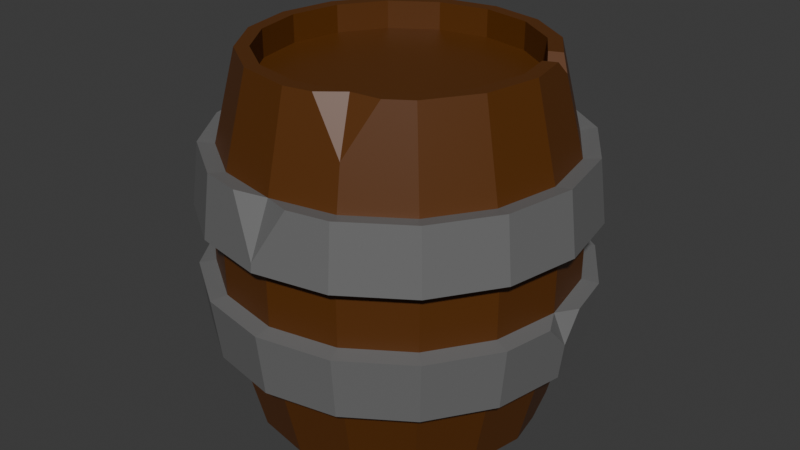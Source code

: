 # Source: barrel.blend  (saved by Blender 4.3.34; exported with 4.5.12 LTS)
import bpy
from mathutils import Matrix  # noqa: F401  (used for matrix-valued properties, if any)

bpy.ops.wm.read_factory_settings(use_empty=True)
scene = bpy.context.scene
scene.name = 'Scene'

# ---- collections
col_collection = bpy.data.collections.new('Collection'); scene.collection.children.link(col_collection)

# ---- materials (node trees are filled in below, after node groups)
mat_metal_003 = bpy.data.materials.new('metal.003')
mat_metal_003.alpha_threshold = 0.0
mat_metal_003.roughness = 0.5
mat_metal_003.line_color = (0.0, 0.0, 0.0, 1.0)
mat_material_003 = bpy.data.materials.new('Material.003')

# ---- material node trees
mat_metal_003.use_nodes = True; mat_metal_003.node_tree.nodes.clear()
_N = mat_metal_003.node_tree.nodes; _L = mat_metal_003.node_tree.links
n0 = _N.new('ShaderNodeOutputMaterial'); n0.name = 'Material Output'; n0.location = (300, 300)
n1 = _N.new('ShaderNodeBsdfPrincipled'); n1.name = 'Principled BSDF'; n1.location = (10, 300)
n1.inputs[0].default_value = (0.1552, 0.1552, 0.1552, 1.0)
n1.inputs[3].default_value = 1.45
_L.new(n1.outputs[0], n0.inputs[0])
n0.is_active_output = True
mat_material_003.use_nodes = True; mat_material_003.node_tree.nodes.clear()
_N = mat_material_003.node_tree.nodes; _L = mat_material_003.node_tree.links
n0 = _N.new('ShaderNodeBsdfPrincipled'); n0.name = 'Principled BSDF'; n0.location = (10, 300)
n0.inputs[0].default_value = (0.1022, 0.03071, 0.001518, 1.0)
n1 = _N.new('ShaderNodeOutputMaterial'); n1.name = 'Material Output'; n1.location = (300, 300)
_L.new(n0.outputs[0], n1.inputs[0])
n1.is_active_output = True

# ---- world
world_world = bpy.data.worlds.new('World'); scene.world = world_world
world_world.use_nodes = True; world_world.node_tree.nodes.clear()
_N = world_world.node_tree.nodes; _L = world_world.node_tree.links
n0 = _N.new('ShaderNodeOutputWorld'); n0.name = 'World Output'; n0.location = (300, 300)
n1 = _N.new('ShaderNodeBackground'); n1.name = 'Background'; n1.location = (10, 300)
n1.inputs[0].default_value = (0.05088, 0.05088, 0.05088, 1.0)
_L.new(n1.outputs[0], n0.inputs[0])
n0.is_active_output = True
world_world.color = (0.05088, 0.05088, 0.05088)
world_world.sun_shadow_jitter_overblur = 0.0

# ---- meshes
me_cylinder_002 = bpy.data.meshes.new('Cylinder.002')
me_cylinder_002.from_pydata([(-0.02319, 0.9053, -0.9945), (-0.02319, 0.9053, 1.174), (0.323, 0.8364, -1.133), (0.323, 0.8364, 1.174), (0.6165, 0.6403, -1.133), (0.6165, 0.6403, 1.174), (0.8125, 0.3469, -1.133), (0.8814, 0.0007019, -1.133), (0.8814, 0.0007019, 1.174), (0.8125, -0.3455, -1.133), (0.8125, -0.3455, 1.174), (0.6165, -0.6389, -1.133), (0.6165, -0.6389, 1.174), (0.323, -0.835, -1.133), (0.323, -0.835, 1.174), (-0.02319, -0.9039, -1.133), (-0.02319, -0.9039, 1.174), (-0.3694, -0.835, -1.133), (-0.3694, -0.835, 1.174), (-0.6628, -0.6389, -1.026), (-0.6628, -0.6389, 1.174), (-0.8589, -0.3455, -1.133), (-0.8589, -0.3455, 1.174), (-0.9278, 0.0007019, -1.133), (-0.9278, 0.0007019, 1.174), (-0.8589, 0.3469, -1.133), (-0.8589, 0.3469, 1.174), (-0.6628, 0.6403, -1.133), (-0.6628, 0.6403, 1.174), (-0.3694, 0.8364, -1.133), (-0.3694, 0.8364, 1.174), (-0.5079, -1.169, 0.6146), (-0.5278, -1.218, 0.2191), (-0.5278, -1.218, -0.1776), (-0.5079, -1.169, -0.5731), (-0.9188, -0.8949, 0.6146), (-0.9556, -0.9317, 0.2191), (-0.9556, -0.9317, -0.1776), (-0.9188, -0.8949, -0.5731), (-1.193, -0.484, 0.6146), (-1.241, -0.5039, 0.2191), (-1.241, -0.5039, -0.1776), (-1.193, -0.484, -0.5731), (-1.29, 0.0007019, 0.6146), (-1.342, 0.0007019, 0.2191), (-1.342, 0.0007019, -0.1776), (-1.29, 0.0007019, -0.5731), (-1.193, 0.4854, 0.6146), (-1.241, 0.5053, 0.2191), (-1.241, 0.5053, -0.1776), (-1.193, 0.4854, -0.5731), (-0.9188, 0.8963, 0.6146), (-0.9556, 0.9331, 0.2191), (-0.9556, 0.9331, -0.1776), (-0.02319, 1.319, 0.2191), (-0.02319, 1.267, 0.6146), (-0.5079, 1.171, 0.6146), (-0.5278, 1.219, 0.2191), (-0.02319, 1.267, -0.5731), (-0.02319, 1.319, -0.1776), (-0.5278, 1.219, -0.1776), (-0.5079, 1.171, -0.5731), (-0.02319, 1.206, -0.1627), (-0.02319, 1.154, -0.5583), (-0.02319, 1.154, 0.5998), (-0.02319, 1.206, 0.2042), (0.4382, 1.115, 0.2042), (0.4183, 1.067, 0.5998), (0.4183, 1.067, -0.5583), (0.4382, 1.115, -0.1627), (0.8294, 0.8533, 0.2042), (0.7926, 0.8165, 0.5998), (0.7926, 0.8165, -0.5583), (0.8294, 0.8533, -0.1627), (1.091, 0.4621, 0.2042), (1.043, 0.4422, 0.5998), (1.043, 0.4422, -0.5583), (1.091, 0.4621, -0.1627), (1.183, 0.0007019, 0.2042), (1.131, 0.0007019, 0.5998), (1.131, 0.0007019, -0.5583), (1.183, 0.0007019, -0.1627), (1.091, -0.4607, 0.2042), (1.043, -0.4408, 0.5998), (1.043, -0.4408, -0.5583), (1.091, -0.4607, -0.1627), (0.8294, -0.8519, 0.2042), (0.7926, -0.8151, 0.5998), (0.7926, -0.8151, -0.5583), (0.8294, -0.8519, -0.1627), (0.4382, -1.113, 0.2042), (0.4183, -1.065, 0.5998), (0.4183, -1.065, -0.5583), (0.4382, -1.113, -0.1627), (-0.02319, -1.205, 0.2042), (-0.02319, -1.153, 0.5998), (-0.02319, -1.153, -0.5583), (-0.02319, -1.205, -0.1627), (-0.4846, -1.113, 0.2042), (-0.4647, -1.065, 0.5998), (-0.4647, -1.065, -0.5583), (-0.4846, -1.113, -0.1627), (-0.8758, -0.8519, 0.2042), (-0.839, -0.8151, 0.5998), (-0.839, -0.8151, -0.5583), (-0.8758, -0.8519, -0.1627), (-1.137, -0.4607, 0.2042), (-1.089, -0.4408, 0.5998), (-1.089, -0.4408, -0.5583), (-1.137, -0.4607, -0.1627), (-1.229, 0.0007019, 0.2042), (-1.177, 0.0007019, 0.5998), (-1.177, 0.0007019, -0.5583), (-1.229, 0.0007019, -0.1627), (-1.137, 0.4621, 0.2042), (-1.089, 0.4422, 0.5998), (-1.089, 0.4422, -0.5583), (-1.137, 0.4621, -0.1627), (-0.8758, 0.8533, 0.2042), (-0.839, 0.8165, 0.5998), (-0.839, 0.8165, -0.5583), (-0.8758, 0.8533, -0.1627), (-0.4846, 1.115, 0.2042), (-0.4647, 1.067, 0.5998), (-0.4647, 1.067, -0.5583), (-0.4846, 1.115, -0.1627), (-0.02319, -1.266, -0.5731), (-0.02319, -1.318, -0.1776), (-0.02319, -1.318, 0.2191), (0.4615, -1.169, -0.5731), (0.4814, -1.218, -0.1776), (0.4814, -1.218, 0.2191), (0.4615, -1.169, 0.6146), (0.8724, -0.8949, -0.5731), (0.9092, -0.9317, -0.1776), (0.9092, -0.9317, 0.2191), (0.8724, -0.8949, 0.6146), (1.147, -0.484, -0.5731), (1.195, -0.5039, -0.1776), (1.195, -0.5039, 0.2191), (1.147, -0.484, 0.6146), (1.243, 0.0007019, -0.5731), (1.295, 0.0007019, 0.2191), (1.243, 0.0007019, 0.6146), (1.147, 0.4854, -0.5731), (1.195, 0.5053, -0.1776), (1.195, 0.5053, 0.2191), (1.147, 0.4854, 0.6146), (0.8724, 0.8963, -0.5731), (0.9092, 0.9331, -0.1776), (0.9092, 0.9331, 0.2191), (0.8724, 0.8963, 0.6146), (0.4615, 1.171, -0.5731), (0.4814, 1.219, -0.1776), (0.4814, 1.219, 0.2191), (0.4615, 1.171, 0.6146), (-0.02319, 1.036, -0.9992), (0.3595, 0.9246, -1.133), (0.3595, 0.9246, 1.174), (-0.02319, 1.001, 1.174), (0.6839, 0.7078, -1.133), (0.6839, 0.7078, 1.174), (0.9768, 0.0007019, -1.133), (0.9768, 0.0007019, 1.174), (0.9007, -0.382, -1.133), (0.9007, -0.382, 1.174), (0.6839, -0.7064, -1.133), (0.6839, -0.7064, 1.174), (0.3595, -0.9232, -1.133), (-0.02319, -0.9993, -1.133), (-0.02319, -0.9993, 1.174), (-0.4059, -0.9232, -1.133), (-0.4059, -0.9232, 1.174), (-0.7498, -0.7259, -1.03), (-0.7303, -0.7064, 1.174), (-0.9471, -0.382, -1.133), (-0.9471, -0.382, 1.174), (-1.023, 0.0007019, -1.133), (-1.023, 0.0007019, 1.174), (-0.9471, 0.3834, -1.133), (-0.9471, 0.3834, 1.174), (-0.7303, 0.7078, -1.133), (-0.7303, 0.7078, 1.174), (-0.4059, 0.9246, -1.133), (-0.4059, 0.9246, 1.174), (-0.02319, 0.9053, -0.9557), (0.323, 0.8364, -0.9557), (0.323, 0.8364, 0.9972), (-0.02319, 0.9053, 0.9972), (0.6165, 0.6403, -0.9557), (0.6165, 0.6403, 0.9972), (0.8125, 0.3469, -0.9557), (0.8125, 0.3469, 0.9972), (0.8814, 0.0007019, -0.9557), (0.8814, 0.0007019, 0.9972), (0.8125, -0.3455, -0.9557), (0.8125, -0.3455, 0.9972), (0.6165, -0.6389, -0.9557), (0.6165, -0.6389, 0.9972), (0.323, -0.835, -0.9557), (0.323, -0.835, 0.9972), (-0.02319, -0.9039, -0.9557), (-0.02319, -0.9039, 0.9972), (-0.3694, -0.835, -0.9557), (-0.3694, -0.835, 0.9972), (-0.6628, -0.6389, -0.9557), (-0.6628, -0.6389, 0.9972), (-0.8589, -0.3455, -0.9557), (-0.8589, -0.3455, 0.9972), (-0.9278, 0.0007019, -0.9557), (-0.9278, 0.0007019, 0.9972), (-0.8589, 0.3469, -0.9557), (-0.8589, 0.3469, 0.9972), (-0.6628, 0.6403, -0.9557), (-0.6628, 0.6403, 0.9972), (-0.3694, 0.8364, -0.9557), (-0.3694, 0.8364, 0.9972), (0.323, -0.8351, 1.174), (0.1655, -0.9618, 1.174), (0.3915, -1.0, 0.8617), (0.524, -0.8133, 1.174), (0.831, 0.2542, 1.174), (0.7601, 0.4254, 1.174), (0.8125, 0.3469, 1.082), (0.8482, 0.4619, 1.174), (0.9191, 0.2907, 1.174), (0.9228, 0.3926, 1.085), (-0.02319, -1.153, 0.5998), (-0.2296, -1.225, 0.6146), (-0.02319, -1.311, 0.2746), (0.1832, -1.225, 0.6146), (0.8289, 0.4908, -1.133), (0.9315, 0.3962, -1.008), (0.9259, 0.2567, -1.133), (0.8126, 0.3469, -1.133), (-0.1615, 0.8778, -1.133), (0.1151, 0.8778, -1.133), (0.1151, 0.9732, -1.133), (-0.1615, 0.9732, -1.133), (-0.5725, -0.6993, -1.133), (-0.7232, -0.5486, -1.133), (-0.7907, -0.616, -1.133), (-0.6399, -0.7668, -1.133), (1.183, 0.0007019, -0.1627), (1.263, -0.1617, -0.1776), (1.274, 0.0007019, -0.3417), (1.263, 0.1631, -0.1776), (-1.129, 0.5815, -0.5731), (-0.9537, 0.9312, -0.1977), (-0.604, 1.107, -0.5731), (-0.8391, 0.8166, -0.5583)], [], [(67, 158, 161, 71), (69, 66, 70, 73), (73, 70, 74, 77), (77, 74, 78, 81), (81, 78, 82, 85), (85, 82, 86, 89), (89, 86, 90, 93), (93, 90, 94, 97), (97, 94, 98, 101), (101, 98, 102, 105), (105, 102, 106, 109), (109, 106, 110, 113), (113, 110, 114, 117), (117, 114, 118, 121), (235, 29, 183, 238), (121, 118, 122, 125), (64, 159, 158, 67), (14, 12, 198, 200), (62, 65, 66, 69), (123, 184, 159, 64), (60, 59, 58, 61), (181, 120, 124, 183), (119, 182, 184, 123), (179, 116, 120, 181), (115, 180, 182, 119), (177, 112, 116, 179), (111, 178, 180, 115), (175, 108, 112, 177), (107, 176, 178, 111), (103, 174, 176, 107), (241, 173, 104, 108, 175), (99, 172, 174, 103), (169, 96, 100, 171), (95, 170, 172, 99), (168, 92, 96, 169), (87, 167, 220, 219, 91), (166, 88, 92, 168), (14, 16, 170, 218, 217), (164, 84, 88, 166), (83, 165, 167, 87), (162, 80, 84, 164), (79, 163, 165, 83), (231, 232, 234), (7, 6, 234, 233, 162), (75, 226, 225, 163, 79), (157, 68, 72, 160), (125, 122, 65, 62), (96, 92, 129, 126), (75, 79, 143, 147), (114, 110, 44, 48), (93, 97, 127, 130), (111, 115, 47, 43), (80, 76, 144, 141), (98, 94, 128, 32), (245, 244, 138, 137, 141), (116, 112, 46, 50), (230, 227, 229), (113, 117, 49, 45), (82, 78, 142, 139), (100, 96, 126, 34), (79, 83, 140, 143), (118, 114, 48, 52), (97, 101, 33, 127), (115, 119, 51, 47), (84, 80, 141, 137), (102, 98, 32, 36), (77, 81, 243, 246, 145), (66, 65, 54, 154), (247, 248, 250), (99, 103, 35, 31), (64, 67, 155, 55), (117, 121, 53, 49), (86, 82, 139, 135), (68, 63, 58, 152), (104, 100, 34, 38), (83, 87, 136, 140), (62, 69, 153, 59), (122, 118, 52, 57), (101, 105, 37, 33), (183, 124, 63, 156, 238), (56, 55, 54, 57), (124, 120, 250, 249, 61), (51, 56, 57, 52), (53, 60, 61, 249, 248), (47, 51, 52, 48), (45, 49, 50, 46), (43, 47, 48, 44), (41, 45, 46, 42), (39, 43, 44, 40), (37, 41, 42, 38), (35, 39, 40, 36), (33, 37, 38, 34), (31, 35, 36, 32), (127, 33, 34, 126), (95, 99, 31, 228, 227), (130, 127, 126, 129), (229, 228, 31, 32, 128), (134, 130, 129, 133), (136, 132, 131, 135), (138, 134, 133, 137), (140, 136, 135, 139), (246, 243, 245), (143, 140, 139, 142), (81, 85, 138, 244, 243), (147, 143, 142, 146), (149, 145, 144, 148), (151, 147, 146, 150), (153, 149, 148, 152), (155, 151, 150, 154), (59, 153, 152, 58), (55, 155, 154, 54), (78, 74, 146, 142), (109, 113, 45, 41), (125, 62, 59, 60), (132, 230, 229, 128, 131), (112, 108, 42, 46), (73, 77, 145, 149), (94, 90, 131, 128), (63, 124, 61, 58), (76, 72, 148, 144), (107, 111, 43, 39), (89, 93, 130, 134), (110, 106, 40, 44), (123, 64, 55, 56), (71, 75, 147, 151), (92, 88, 133, 129), (74, 70, 150, 146), (105, 109, 41, 37), (65, 122, 57, 54), (87, 91, 132, 136), (108, 104, 38, 42), (69, 73, 149, 153), (90, 86, 135, 131), (121, 125, 60, 53), (72, 68, 152, 148), (103, 107, 39, 35), (120, 116, 50, 247, 250), (85, 89, 134, 138), (106, 102, 36, 40), (67, 71, 151, 155), (88, 84, 137, 133), (119, 123, 56, 51), (70, 66, 154, 150), (29, 235, 0, 185, 215), (1, 3, 158, 159), (4, 2, 157, 160), (3, 5, 161, 158), (160, 72, 76, 232, 231), (8, 221, 223, 192, 194), (233, 232, 76, 80, 162), (5, 222, 224, 161), (9, 7, 162, 164), (8, 10, 165, 163), (11, 9, 164, 166), (10, 12, 167, 165), (13, 11, 166, 168), (91, 219, 218, 170, 95), (15, 13, 168, 169), (220, 217, 219), (17, 15, 169, 171), (16, 18, 172, 170), (19, 240, 21, 207, 205), (18, 20, 174, 172), (171, 100, 104, 173, 242), (20, 22, 176, 174), (23, 21, 175, 177), (22, 24, 178, 176), (25, 23, 177, 179), (24, 26, 180, 178), (27, 25, 179, 181), (26, 28, 182, 180), (29, 27, 181, 183), (28, 30, 184, 182), (237, 156, 63, 68, 157), (30, 1, 159, 184), (187, 188, 216, 214, 212, 210, 208, 206, 204, 202, 200, 198, 196, 194, 192, 190), (185, 186, 189, 191, 193, 195, 197, 199, 201, 203, 205, 207, 209, 211, 213, 215), (28, 26, 212, 214), (13, 15, 201, 199), (3, 1, 188, 187), (27, 29, 215, 213), (16, 14, 200, 202), (2, 4, 189, 186), (30, 28, 214, 216), (15, 17, 203, 201), (5, 3, 187, 190), (0, 236, 2, 186, 185), (18, 16, 202, 204), (4, 6, 191, 189), (1, 30, 216, 188), (239, 17, 171, 242), (221, 8, 163, 225), (20, 18, 204, 206), (6, 7, 193, 191), (21, 240, 241, 175), (71, 161, 224, 226, 75), (22, 20, 206, 208), (7, 9, 195, 193), (21, 23, 209, 207), (10, 8, 194, 196), (24, 22, 208, 210), (9, 11, 197, 195), (23, 25, 211, 209), (12, 10, 196, 198), (26, 24, 210, 212), (11, 13, 199, 197), (25, 27, 213, 211), (217, 218, 219), (12, 14, 217, 220, 167), (222, 223, 226, 224), (223, 221, 225, 226), (223, 222, 5, 190, 192), (227, 228, 229), (91, 95, 227, 230, 132), (232, 233, 234), (6, 4, 160, 231, 234), (0, 156, 237, 236), (2, 236, 237, 157), (235, 238, 156, 0), (173, 19, 239, 242), (17, 239, 19, 205, 203), (241, 240, 19, 173), (243, 244, 245), (145, 246, 245, 141, 144), (248, 249, 250), (49, 53, 248, 247, 50)])
me_cylinder_002.polygons.foreach_set('material_index', [1, 1, 1, 1, 1, 1, 1, 1, 1, 1, 1, 1, 1, 1, 1, 1, 1, 1, 1, 1, 0, 1, 1, 1, 1, 1, 1, 1, 1, 1, 1, 1, 1, 1, 1, 1, 1, 1, 1, 1, 1, 1, 1, 1, 1, 1, 1, 0, 0, 0, 0, 0, 0, 0, 0, 0, 0, 0, 0, 0, 0, 0, 0, 0, 0, 0, 0, 0, 0, 0, 0, 0, 0, 0, 0, 0, 0, 0, 0, 1, 0, 0, 0, 0, 0, 0, 0, 0, 0, 0, 0, 0, 0, 0, 0, 0, 0, 0, 0, 0, 0, 0, 0, 0, 0, 0, 0, 0, 0, 0, 0, 0, 0, 0, 0, 0, 0, 0, 0, 0, 0, 0, 0, 0, 0, 0, 0, 0, 0, 0, 0, 0, 0, 0, 0, 0, 0, 0, 0, 0, 0, 0, 0, 1, 1, 1, 1, 1, 1, 1, 1, 1, 1, 1, 1, 1, 1, 1, 1, 1, 1, 1, 1, 1, 1, 1, 1, 1, 1, 1, 1, 1, 1, 1, 1, 1, 1, 1, 1, 1, 1, 1, 1, 1, 1, 1, 1, 1, 1, 1, 1, 1, 1, 1, 1, 1, 1, 1, 1, 1, 1, 1, 1, 1, 1, 1, 1, 1, 1, 1, 1, 1, 0, 0, 1, 1, 1, 1, 1, 1, 1, 1, 0, 0, 0, 0])
_uv = me_cylinder_002.uv_layers.new(name='UVMap')
_uv.uv.foreach_set('vector', [0.9375, 0.8755, 0.9375, 1.0, 0.875, 1.0, 0.875, 0.8755, 0.9375, 0.7102, 0.9375, 0.7898, 0.875, 0.7898, 0.875, 0.7102, 0.875, 0.7102, 0.875, 0.7898, 0.8125, 0.7898, 0.8125, 0.7102, 0.8125, 0.7102, 0.8125, 0.7898, 0.75, 0.7898, 0.75, 0.7102, 0.75, 0.7102, 0.75, 0.7898, 0.6875, 0.7898, 0.6875, 0.7102, 0.6875, 0.7102, 0.6875, 0.7898, 0.625, 0.7898, 0.625, 0.7102, 0.625, 0.7102, 0.625, 0.7898, 0.5625, 0.7898, 0.5625, 0.7102, 0.5625, 0.7102, 0.5625, 0.7898, 0.5, 0.7898, 0.5, 0.7102, 0.5, 0.7102, 0.5, 0.7898, 0.4375, 0.7898, 0.4375, 0.7102, 0.4375, 0.7102, 0.4375, 0.7898, 0.375, 0.7898, 0.375, 0.7102, 0.375, 0.7102, 0.375, 0.7898, 0.3125, 0.7898, 0.3125, 0.7102, 0.3125, 0.7102, 0.3125, 0.7898, 0.25, 0.7898, 0.25, 0.7102, 0.25, 0.7102, 0.25, 0.7898, 0.1875, 0.7898, 0.1875, 0.7102, 0.1875, 0.7102, 0.1875, 0.7898, 0.125, 0.7898, 0.125, 0.7102, 0.7168, 0.4605, 0.6669, 0.4506, 0.6582, 0.4717, 0.7168, 0.4834, 0.125, 0.7102, 0.125, 0.7898, 0.0625, 0.7898, 0.0625, 0.7102, 1.0, 0.8755, 1.0, 1.0, 0.9375, 1.0, 0.9375, 0.8755, 0.3331, 0.04942, 0.4035, 0.09648, 0.4035, 0.09648, 0.3331, 0.04942, 1.0, 0.7102, 1.0, 0.7898, 0.9375, 0.7898, 0.9375, 0.7102, 0.0625, 0.8755, 0.0625, 1.0, 0.0, 1.0, 0.0, 0.8755, 0.0625, 0.7102, 0.0, 0.7102, 0.0, 0.6245, 0.0625, 0.6245, 0.125, 0.5, 0.125, 0.6245, 0.0625, 0.6245, 0.0625, 0.5, 0.125, 0.8755, 0.125, 1.0, 0.0625, 1.0, 0.0625, 0.8755, 0.1875, 0.5, 0.1875, 0.6245, 0.125, 0.6245, 0.125, 0.5, 0.1875, 0.8755, 0.1875, 1.0, 0.125, 1.0, 0.125, 0.8755, 0.25, 0.5, 0.25, 0.6245, 0.1875, 0.6245, 0.1875, 0.5, 0.25, 0.8755, 0.25, 1.0, 0.1875, 1.0, 0.1875, 0.8755, 0.3125, 0.5, 0.3125, 0.6245, 0.25, 0.6245, 0.25, 0.5, 0.3125, 0.8755, 0.3125, 1.0, 0.25, 1.0, 0.25, 0.8755, 0.375, 0.8755, 0.375, 1.0, 0.3125, 1.0, 0.3125, 0.8755, 0.3576, 0.5, 0.375, 0.5223, 0.375, 0.6245, 0.3125, 0.6245, 0.3125, 0.5, 0.4375, 0.8755, 0.4375, 1.0, 0.375, 1.0, 0.375, 0.8755, 0.5, 0.5, 0.5, 0.6245, 0.4375, 0.6245, 0.4375, 0.5, 0.5, 0.8755, 0.5, 1.0, 0.4375, 1.0, 0.4375, 0.8755, 0.5625, 0.5, 0.5625, 0.6245, 0.5, 0.6245, 0.5, 0.5, 0.625, 0.8755, 0.625, 1.0, 0.5942, 1.0, 0.5625, 0.9322, 0.5625, 0.8755, 0.625, 0.5, 0.625, 0.6245, 0.5625, 0.6245, 0.5625, 0.5, 0.3331, 0.04942, 0.25, 0.0329, 0.25, 0.01, 0.2953, 0.01901, 0.3331, 0.04941, 0.6875, 0.5, 0.6875, 0.6245, 0.625, 0.6245, 0.625, 0.5, 0.6875, 0.8755, 0.6875, 1.0, 0.625, 1.0, 0.625, 0.8755, 0.75, 0.5, 0.75, 0.6245, 0.6875, 0.6245, 0.6875, 0.5, 0.75, 0.8755, 0.75, 1.0, 0.6875, 1.0, 0.6875, 0.8755, 0.9545, 0.3676, 0.8125, 0.527, 0.9506, 0.3331, 0.9671, 0.25, 0.9506, 0.3331, 0.9506, 0.3331, 0.9778, 0.3114, 0.99, 0.25, 0.8125, 0.8755, 0.8125, 0.9806, 0.7974, 1.0, 0.75, 1.0, 0.75, 0.8755, 0.9375, 0.5, 0.9375, 0.6245, 0.875, 0.6245, 0.875, 0.5, 0.0625, 0.7102, 0.0625, 0.7898, 0.0, 0.7898, 0.0, 0.7102, 0.5, 0.6245, 0.5625, 0.6245, 0.5625, 0.6245, 0.5, 0.6245, 0.8125, 0.8755, 0.75, 0.8755, 0.75, 0.8755, 0.8125, 0.8755, 0.1875, 0.7898, 0.25, 0.7898, 0.25, 0.7898, 0.1875, 0.7898, 0.5625, 0.7102, 0.5, 0.7102, 0.5, 0.7102, 0.5625, 0.7102, 0.25, 0.8755, 0.1875, 0.8755, 0.1875, 0.8755, 0.25, 0.8755, 0.75, 0.6245, 0.8125, 0.6245, 0.8125, 0.6245, 0.75, 0.6245, 0.4375, 0.7898, 0.5, 0.7898, 0.5, 0.7898, 0.4375, 0.7898, 0.75, 0.6747, 0.7299, 0.7102, 0.6875, 0.7102, 0.6875, 0.6245, 0.75, 0.6245, 0.1875, 0.6245, 0.25, 0.6245, 0.25, 0.6245, 0.1875, 0.6245, 0.5266, 0.8755, 0.5, 0.8755, 0.5, 0.8018, 0.25, 0.7102, 0.1875, 0.7102, 0.1875, 0.7102, 0.25, 0.7102, 0.6875, 0.7898, 0.75, 0.7898, 0.75, 0.7898, 0.6875, 0.7898, 0.4375, 0.6245, 0.5, 0.6245, 0.5, 0.6245, 0.4375, 0.6245, 0.75, 0.8755, 0.6875, 0.8755, 0.6875, 0.8755, 0.75, 0.8755, 0.125, 0.7898, 0.1875, 0.7898, 0.1875, 0.7898, 0.125, 0.7898, 0.5, 0.7102, 0.4375, 0.7102, 0.4375, 0.7102, 0.5, 0.7102, 0.1875, 0.8755, 0.125, 0.8755, 0.125, 0.8755, 0.1875, 0.8755, 0.6875, 0.6245, 0.75, 0.6245, 0.75, 0.6245, 0.6875, 0.6245, 0.375, 0.7898, 0.4375, 0.7898, 0.4375, 0.7898, 0.375, 0.7898, 0.8125, 0.7102, 0.75, 0.7102, 0.75, 0.7102, 0.7701, 0.7102, 0.8125, 0.7102, 0.9375, 0.7898, 1.0, 0.7898, 1.0, 0.7898, 0.9375, 0.7898, 0.1729, 0.6245, 0.125, 0.7059, 0.125, 0.6245, 0.4375, 0.8755, 0.375, 0.8755, 0.375, 0.8755, 0.4375, 0.8755, 1.0, 0.8755, 0.9375, 0.8755, 0.9375, 0.8755, 1.0, 0.8755, 0.1875, 0.7102, 0.125, 0.7102, 0.125, 0.7102, 0.1875, 0.7102, 0.625, 0.7898, 0.6875, 0.7898, 0.6875, 0.7898, 0.625, 0.7898, 0.9375, 0.6245, 1.0, 0.6245, 1.0, 0.6245, 0.9375, 0.6245, 0.375, 0.6245, 0.4375, 0.6245, 0.4375, 0.6245, 0.375, 0.6245, 0.6875, 0.8755, 0.625, 0.8755, 0.625, 0.8755, 0.6875, 0.8755, 1.0, 0.7102, 0.9375, 0.7102, 0.9375, 0.7102, 1.0, 0.7102, 0.0625, 0.7898, 0.125, 0.7898, 0.125, 0.7898, 0.0625, 0.7898, 0.4375, 0.7102, 0.375, 0.7102, 0.375, 0.7102, 0.4375, 0.7102, 0.0625, 0.5, 0.0625, 0.6245, 0.0, 0.6245, 0.0, 0.529, 0.02259, 0.5, 0.0625, 0.8755, 0.0, 0.8755, 0.0, 0.7898, 0.0625, 0.7898, 0.0625, 0.6245, 0.125, 0.6245, 0.125, 0.6245, 0.07711, 0.6245, 0.0625, 0.6245, 0.125, 0.8755, 0.0625, 0.8755, 0.0625, 0.7898, 0.125, 0.7898, 0.125, 0.7102, 0.0625, 0.7102, 0.0625, 0.6245, 0.07711, 0.6245, 0.125, 0.7059, 0.1875, 0.8755, 0.125, 0.8755, 0.125, 0.7898, 0.1875, 0.7898, 0.25, 0.7102, 0.1875, 0.7102, 0.1875, 0.6245, 0.25, 0.6245, 0.25, 0.8755, 0.1875, 0.8755, 0.1875, 0.7898, 0.25, 0.7898, 0.3125, 0.7102, 0.25, 0.7102, 0.25, 0.6245, 0.3125, 0.6245, 0.3125, 0.8755, 0.25, 0.8755, 0.25, 0.7898, 0.3125, 0.7898, 0.375, 0.7102, 0.3125, 0.7102, 0.3125, 0.6245, 0.375, 0.6245, 0.375, 0.8755, 0.3125, 0.8755, 0.3125, 0.7898, 0.375, 0.7898, 0.4375, 0.7102, 0.375, 0.7102, 0.375, 0.6245, 0.4375, 0.6245, 0.4375, 0.8755, 0.375, 0.8755, 0.375, 0.7898, 0.4375, 0.7898, 0.5, 0.7102, 0.4375, 0.7102, 0.4375, 0.6245, 0.5, 0.6245, 0.5, 0.8755, 0.4375, 0.8755, 0.4375, 0.8755, 0.4734, 0.8755, 0.5, 0.8755, 0.5625, 0.7102, 0.5, 0.7102, 0.5, 0.6245, 0.5625, 0.6245, 0.5, 0.8018, 0.4734, 0.8755, 0.4375, 0.8755, 0.4375, 0.7898, 0.5, 0.7898, 0.625, 0.7102, 0.5625, 0.7102, 0.5625, 0.6245, 0.625, 0.6245, 0.625, 0.8755, 0.5625, 0.8755, 0.5625, 0.7898, 0.625, 0.7898, 0.6875, 0.7102, 0.625, 0.7102, 0.625, 0.6245, 0.6875, 0.6245, 0.6875, 0.8755, 0.625, 0.8755, 0.625, 0.7898, 0.6875, 0.7898, 0.7701, 0.7102, 0.75, 0.7102, 0.75, 0.6747, 0.75, 0.8755, 0.6875, 0.8755, 0.6875, 0.7898, 0.75, 0.7898, 0.75, 0.7102, 0.6875, 0.7102, 0.6875, 0.7102, 0.7299, 0.7102, 0.75, 0.7102, 0.8125, 0.8755, 0.75, 0.8755, 0.75, 0.7898, 0.8125, 0.7898, 0.875, 0.7102, 0.8125, 0.7102, 0.8125, 0.6245, 0.875, 0.6245, 0.875, 0.8755, 0.8125, 0.8755, 0.8125, 0.7898, 0.875, 0.7898, 0.9375, 0.7102, 0.875, 0.7102, 0.875, 0.6245, 0.9375, 0.6245, 0.9375, 0.8755, 0.875, 0.8755, 0.875, 0.7898, 0.9375, 0.7898, 1.0, 0.7102, 0.9375, 0.7102, 0.9375, 0.6245, 1.0, 0.6245, 1.0, 0.8755, 0.9375, 0.8755, 0.9375, 0.7898, 1.0, 0.7898, 0.75, 0.7898, 0.8125, 0.7898, 0.8125, 0.7898, 0.75, 0.7898, 0.3125, 0.7102, 0.25, 0.7102, 0.25, 0.7102, 0.3125, 0.7102, 0.0625, 0.7102, 0.0, 0.7102, 0.0, 0.7102, 0.0625, 0.7102, 0.5625, 0.8755, 0.5266, 0.8755, 0.5, 0.8018, 0.5, 0.7898, 0.5625, 0.7898, 0.25, 0.6245, 0.3125, 0.6245, 0.3125, 0.6245, 0.25, 0.6245, 0.875, 0.7102, 0.8125, 0.7102, 0.8125, 0.7102, 0.875, 0.7102, 0.5, 0.7898, 0.5625, 0.7898, 0.5625, 0.7898, 0.5, 0.7898, 0.0, 0.6245, 0.0625, 0.6245, 0.0625, 0.6245, 0.0, 0.6245, 0.8125, 0.6245, 0.875, 0.6245, 0.875, 0.6245, 0.8125, 0.6245, 0.3125, 0.8755, 0.25, 0.8755, 0.25, 0.8755, 0.3125, 0.8755, 0.625, 0.7102, 0.5625, 0.7102, 0.5625, 0.7102, 0.625, 0.7102, 0.25, 0.7898, 0.3125, 0.7898, 0.3125, 0.7898, 0.25, 0.7898, 0.0625, 0.8755, 0.0, 0.8755, 0.0, 0.8755, 0.0625, 0.8755, 0.875, 0.8755, 0.8125, 0.8755, 0.8125, 0.8755, 0.875, 0.8755, 0.5625, 0.6245, 0.625, 0.6245, 0.625, 0.6245, 0.5625, 0.6245, 0.8125, 0.7898, 0.875, 0.7898, 0.875, 0.7898, 0.8125, 0.7898, 0.375, 0.7102, 0.3125, 0.7102, 0.3125, 0.7102, 0.375, 0.7102, 0.0, 0.7898, 0.0625, 0.7898, 0.0625, 0.7898, 0.0, 0.7898, 0.625, 0.8755, 0.5625, 0.8755, 0.5625, 0.8755, 0.625, 0.8755, 0.3125, 0.6245, 0.375, 0.6245, 0.375, 0.6245, 0.3125, 0.6245, 0.9375, 0.7102, 0.875, 0.7102, 0.875, 0.7102, 0.9375, 0.7102, 0.5625, 0.7898, 0.625, 0.7898, 0.625, 0.7898, 0.5625, 0.7898, 0.125, 0.7102, 0.0625, 0.7102, 0.0625, 0.7102, 0.125, 0.7102, 0.875, 0.6245, 0.9375, 0.6245, 0.9375, 0.6245, 0.875, 0.6245, 0.375, 0.8755, 0.3125, 0.8755, 0.3125, 0.8755, 0.375, 0.8755, 0.125, 0.6245, 0.1875, 0.6245, 0.1875, 0.6245, 0.1729, 0.6245, 0.125, 0.6245, 0.6875, 0.7102, 0.625, 0.7102, 0.625, 0.7102, 0.6875, 0.7102, 0.3125, 0.7898, 0.375, 0.7898, 0.375, 0.7898, 0.3125, 0.7898, 0.9375, 0.8755, 0.875, 0.8755, 0.875, 0.8755, 0.9375, 0.8755, 0.625, 0.6245, 0.6875, 0.6245, 0.6875, 0.6245, 0.625, 0.6245, 0.125, 0.8755, 0.0625, 0.8755, 0.0625, 0.8755, 0.125, 0.8755, 0.875, 0.7898, 0.9375, 0.7898, 0.9375, 0.7898, 0.875, 0.7898, 0.6669, 0.4506, 0.7168, 0.4605, 0.75, 0.4671, 0.75, 0.4671, 0.6669, 0.4506, 0.25, 0.4671, 0.3331, 0.4506, 0.3418, 0.4717, 0.25, 0.49, 0.9035, 0.4035, 0.8331, 0.4506, 0.8418, 0.4717, 0.9197, 0.4197, 0.3331, 0.4506, 0.4035, 0.4035, 0.4197, 0.4197, 0.3418, 0.4717, 0.875, 0.5, 0.875, 0.6245, 0.8125, 0.6245, 0.8125, 0.527, 0.8332, 0.5, 0.4671, 0.25, 0.455, 0.3108, 0.4506, 0.3331, 0.4506, 0.3331, 0.4671, 0.25, 0.7918, 0.5, 0.8125, 0.527, 0.8125, 0.6245, 0.75, 0.6245, 0.75, 0.5, 0.4035, 0.4035, 0.438, 0.3519, 0.4591, 0.3607, 0.4197, 0.4197, 0.9506, 0.1669, 0.9671, 0.25, 0.99, 0.25, 0.9717, 0.1582, 0.4671, 0.25, 0.4506, 0.1669, 0.4717, 0.1582, 0.49, 0.25, 0.9035, 0.09648, 0.9506, 0.1669, 0.9717, 0.1582, 0.9197, 0.08029, 0.4506, 0.1669, 0.4035, 0.09648, 0.4197, 0.08029, 0.4717, 0.1582, 0.8331, 0.04942, 0.9035, 0.09648, 0.9197, 0.08029, 0.8418, 0.02827, 0.5625, 0.8755, 0.5625, 0.9322, 0.5308, 1.0, 0.5, 1.0, 0.5, 0.8755, 0.75, 0.0329, 0.8331, 0.04942, 0.8418, 0.02827, 0.75, 0.01, 0.5942, 1.0, 0.3331, 0.04941, 0.5625, 0.9322, 0.6669, 0.04942, 0.75, 0.0329, 0.75, 0.01, 0.6582, 0.02827, 0.25, 0.0329, 0.1669, 0.04942, 0.1582, 0.02827, 0.25, 0.01, 0.5965, 0.09649, 0.582, 0.1182, 0.5494, 0.1669, 0.5494, 0.1669, 0.5965, 0.09648, 0.1669, 0.04942, 0.09648, 0.09648, 0.08029, 0.08029, 0.1582, 0.02827, 0.4375, 0.5, 0.4375, 0.6245, 0.375, 0.6245, 0.375, 0.5223, 0.3924, 0.5, 0.09648, 0.09648, 0.04942, 0.1669, 0.02827, 0.1582, 0.08029, 0.08029, 0.5329, 0.25, 0.5494, 0.1669, 0.5283, 0.1582, 0.51, 0.25, 0.04942, 0.1669, 0.0329, 0.25, 0.01, 0.25, 0.02827, 0.1582, 0.5494, 0.3331, 0.5329, 0.25, 0.51, 0.25, 0.5283, 0.3418, 0.0329, 0.25, 0.04942, 0.3331, 0.02827, 0.3418, 0.01, 0.25, 0.5965, 0.4035, 0.5494, 0.3331, 0.5283, 0.3418, 0.5803, 0.4197, 0.04942, 0.3331, 0.09648, 0.4035, 0.08029, 0.4197, 0.02827, 0.3418, 0.6669, 0.4506, 0.5965, 0.4035, 0.5803, 0.4197, 0.6582, 0.4717, 0.09648, 0.4035, 0.1669, 0.4506, 0.1582, 0.4717, 0.08029, 0.4197, 0.9774, 0.5, 1.0, 0.529, 1.0, 0.6245, 0.9375, 0.6245, 0.9375, 0.5, 0.1669, 0.4506, 0.25, 0.4671, 0.25, 0.49, 0.1582, 0.4717, 0.3331, 0.4506, 0.25, 0.4671, 0.1669, 0.4506, 0.09648, 0.4035, 0.04942, 0.3331, 0.0329, 0.25, 0.04942, 0.1669, 0.09648, 0.09648, 0.1669, 0.04942, 0.25, 0.0329, 0.3331, 0.04942, 0.4035, 0.09648, 0.4506, 0.1669, 0.4671, 0.25, 0.4506, 0.3331, 0.4035, 0.4035, 0.75, 0.4671, 0.8331, 0.4506, 0.9035, 0.4035, 0.9506, 0.3331, 0.9671, 0.25, 0.9506, 0.1669, 0.9035, 0.09648, 0.8331, 0.04942, 0.75, 0.0329, 0.6669, 0.04942, 0.5965, 0.09648, 0.5494, 0.1669, 0.5329, 0.25, 0.5494, 0.3331, 0.5965, 0.4035, 0.6669, 0.4506, 0.09648, 0.4035, 0.04942, 0.3331, 0.04942, 0.3331, 0.09648, 0.4035, 0.8331, 0.04942, 0.75, 0.0329, 0.75, 0.0329, 0.8331, 0.04942, 0.3331, 0.4506, 0.25, 0.4671, 0.25, 0.4671, 0.3331, 0.4506, 0.5965, 0.4035, 0.6669, 0.4506, 0.6669, 0.4506, 0.5965, 0.4035, 0.25, 0.0329, 0.3331, 0.04942, 0.3331, 0.04942, 0.25, 0.0329, 0.8331, 0.4506, 0.9035, 0.4035, 0.9035, 0.4035, 0.8331, 0.4506, 0.1669, 0.4506, 0.09648, 0.4035, 0.09648, 0.4035, 0.1669, 0.4506, 0.75, 0.0329, 0.6669, 0.04942, 0.6669, 0.04942, 0.75, 0.0329, 0.4035, 0.4035, 0.3331, 0.4506, 0.3331, 0.4506, 0.4035, 0.4035, 0.75, 0.4671, 0.7832, 0.4605, 0.8331, 0.4506, 0.8331, 0.4506, 0.75, 0.4671, 0.1669, 0.04942, 0.25, 0.0329, 0.25, 0.0329, 0.1669, 0.04942, 0.9035, 0.4035, 0.9506, 0.3331, 0.9506, 0.3331, 0.9035, 0.4035, 0.25, 0.4671, 0.1669, 0.4506, 0.1669, 0.4506, 0.25, 0.4671, 0.6182, 0.08199, 0.6669, 0.04942, 0.6582, 0.02827, 0.602, 0.0658, 0.455, 0.3108, 0.4671, 0.25, 0.49, 0.25, 0.4762, 0.3196, 0.09648, 0.09648, 0.1669, 0.04942, 0.1669, 0.04942, 0.09648, 0.09648, 0.9506, 0.3331, 0.9671, 0.25, 0.9671, 0.25, 0.9506, 0.3331, 0.5494, 0.1669, 0.582, 0.1182, 0.5658, 0.102, 0.5283, 0.1582, 0.875, 0.8755, 0.875, 1.0, 0.8276, 1.0, 0.8125, 0.9806, 0.8125, 0.8755, 0.04942, 0.1669, 0.09648, 0.09648, 0.09648, 0.09648, 0.04942, 0.1669, 0.9671, 0.25, 0.9506, 0.1669, 0.9506, 0.1669, 0.9671, 0.25, 0.5494, 0.1669, 0.5329, 0.25, 0.5329, 0.25, 0.5494, 0.1669, 0.4506, 0.1669, 0.4671, 0.25, 0.4671, 0.25, 0.4506, 0.1669, 0.0329, 0.25, 0.04942, 0.1669, 0.04942, 0.1669, 0.0329, 0.25, 0.9506, 0.1669, 0.9035, 0.09648, 0.9035, 0.09648, 0.9506, 0.1669, 0.5329, 0.25, 0.5494, 0.3331, 0.5494, 0.3331, 0.5329, 0.25, 0.4035, 0.09648, 0.4506, 0.1669, 0.4506, 0.1669, 0.4035, 0.09648, 0.04942, 0.3331, 0.0329, 0.25, 0.0329, 0.25, 0.04942, 0.3331, 0.9035, 0.09648, 0.8331, 0.04942, 0.8331, 0.04942, 0.9035, 0.09648, 0.5494, 0.3331, 0.5965, 0.4035, 0.5965, 0.4035, 0.5494, 0.3331, 0.3331, 0.04941, 0.2953, 0.01901, 0.5625, 0.9322, 0.4035, 0.09648, 0.3331, 0.04942, 0.3331, 0.04941, 0.3813, 0.05465, 0.4197, 0.08029, 0.438, 0.3519, 0.4506, 0.3331, 0.8125, 0.9806, 0.4591, 0.3607, 0.4506, 0.3331, 0.455, 0.3108, 0.7974, 1.0, 0.8125, 0.9806, 0.4506, 0.3331, 0.438, 0.3519, 0.4035, 0.4035, 0.4035, 0.4035, 0.4506, 0.3331, 0.5, 0.8755, 0.4734, 0.8755, 0.5, 0.8018, 0.5625, 0.8755, 0.5, 0.8755, 0.5, 0.8755, 0.5266, 0.8755, 0.5625, 0.8755, 0.8125, 0.527, 0.7918, 0.5, 0.9506, 0.3331, 0.9506, 0.3331, 0.9035, 0.4035, 0.9197, 0.4197, 0.9545, 0.3676, 0.9506, 0.3331, 0.75, 0.4605, 0.75, 0.4834, 0.7832, 0.4834, 0.7832, 0.4605, 0.8331, 0.4506, 0.7832, 0.4605, 0.7832, 0.4834, 0.8418, 0.4717, 0.7168, 0.4605, 0.7168, 0.4834, 0.75, 0.4834, 0.75, 0.4605, 0.5839, 0.08389, 0.6001, 0.1001, 0.6182, 0.08199, 0.602, 0.0658, 0.6669, 0.04942, 0.6182, 0.08199, 0.5965, 0.09648, 0.5965, 0.09648, 0.6669, 0.04942, 0.5658, 0.102, 0.582, 0.1182, 0.6001, 0.1001, 0.5839, 0.08389, 0.75, 0.7102, 0.7299, 0.7102, 0.75, 0.6747, 0.8125, 0.7102, 0.7701, 0.7102, 0.75, 0.6747, 0.75, 0.6245, 0.8125, 0.6245, 0.125, 0.7059, 0.07711, 0.6245, 0.125, 0.6245, 0.1875, 0.7102, 0.125, 0.7102, 0.125, 0.7059, 0.1729, 0.6245, 0.1875, 0.6245])
me_cylinder_002.materials.append(mat_metal_003)
me_cylinder_002.materials.append(mat_material_003)
me_cylinder_002.update()

# ---- objects
ob_cylinder_001 = bpy.data.objects.new('Cylinder.001', me_cylinder_002)

# ---- transforms, parenting, visibility, modifiers, constraints
ob_cylinder_001.location = (9.537e-07, 4.768e-07, -2.384e-07)
ob_cylinder_001.scale = (3.087, 3.087, 3.33)

# ---- collection membership
col_collection.objects.link(ob_cylinder_001)

# ---- scene / render settings (as saved in the file)
scene.frame_start = 1; scene.frame_end = 250; scene.frame_set(1)
scene.render.engine = 'BLENDER_EEVEE_NEXT'
bpy.context.view_layer.update()

# ---- added for rendering (the .blend has no active camera and no usable light): camera, sun
cam_auto = bpy.data.cameras.new('AutoCamera')
cam_auto.lens = 50.0
cam_auto.sensor_width = 36.0
cam_auto.clip_end = 1000.0
ob_auto_camera = bpy.data.objects.new('AutoCamera', cam_auto)
scene.collection.objects.link(ob_auto_camera)
ob_auto_camera.location = (12.7344, -15.3651, 10.314)
ob_auto_camera.rotation_euler = (1.09748, -7.21219e-08, 0.694738)
scene.camera = ob_auto_camera
light_auto_sun = bpy.data.lights.new('AutoSun', 'SUN')
light_auto_sun.energy = 3.0
light_auto_sun.angle = 0.0523599
ob_auto_sun = bpy.data.objects.new('AutoSun', light_auto_sun)
scene.collection.objects.link(ob_auto_sun)
ob_auto_sun.rotation_euler = (0.872665, 0.174533, 0.523599)
bpy.context.view_layer.update()
